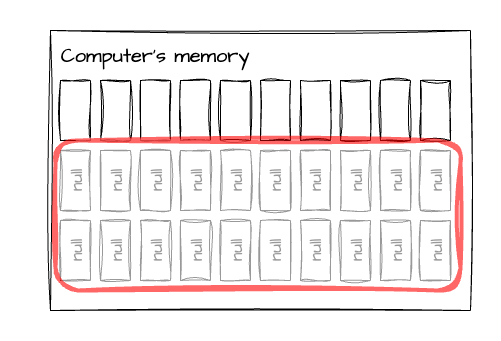

The diagram above was exported from draw.io. Its source (the exported page's mxGraphModel, read from the mxfile embedded in the PNG):
<mxGraphModel dx="1199" dy="2047" grid="1" gridSize="10" guides="1" tooltips="1" connect="1" arrows="1" fold="1" page="1" pageScale="1" pageWidth="827" pageHeight="1169" math="0" shadow="0">
  <root>
    <mxCell id="0" />
    <mxCell id="1" parent="0" />
    <mxCell id="LXHgbnVBe5iBIq8MEzDh-35" value="" style="rounded=0;whiteSpace=wrap;html=1;sketch=1;hachureGap=4;jiggle=2;curveFitting=1;fontFamily=Architects Daughter;fontSource=https%3A%2F%2Ffonts.googleapis.com%2Fcss%3Ffamily%3DArchitects%2BDaughter;fontSize=20;" vertex="1" parent="1">
      <mxGeometry x="170" y="-60" width="420" height="280" as="geometry" />
    </mxCell>
    <mxCell id="LXHgbnVBe5iBIq8MEzDh-36" value="Computer's memory" style="text;html=1;strokeColor=none;fillColor=none;align=center;verticalAlign=middle;whiteSpace=wrap;rounded=0;fontSize=20;fontFamily=Architects Daughter;" vertex="1" parent="1">
      <mxGeometry x="150" y="-50" width="250" height="30" as="geometry" />
    </mxCell>
    <mxCell id="LXHgbnVBe5iBIq8MEzDh-37" value="" style="rounded=0;whiteSpace=wrap;html=1;sketch=1;hachureGap=4;jiggle=2;curveFitting=1;fontFamily=Architects Daughter;fontSource=https%3A%2F%2Ffonts.googleapis.com%2Fcss%3Ffamily%3DArchitects%2BDaughter;fontSize=20;" vertex="1" parent="1">
      <mxGeometry x="180" y="-10" width="30" height="60" as="geometry" />
    </mxCell>
    <mxCell id="LXHgbnVBe5iBIq8MEzDh-38" value="" style="rounded=0;whiteSpace=wrap;html=1;sketch=1;hachureGap=4;jiggle=2;curveFitting=1;fontFamily=Architects Daughter;fontSource=https%3A%2F%2Ffonts.googleapis.com%2Fcss%3Ffamily%3DArchitects%2BDaughter;fontSize=20;" vertex="1" parent="1">
      <mxGeometry x="220" y="-10" width="30" height="60" as="geometry" />
    </mxCell>
    <mxCell id="LXHgbnVBe5iBIq8MEzDh-39" value="" style="rounded=0;whiteSpace=wrap;html=1;sketch=1;hachureGap=4;jiggle=2;curveFitting=1;fontFamily=Architects Daughter;fontSource=https%3A%2F%2Ffonts.googleapis.com%2Fcss%3Ffamily%3DArchitects%2BDaughter;fontSize=20;" vertex="1" parent="1">
      <mxGeometry x="260" y="-10" width="30" height="60" as="geometry" />
    </mxCell>
    <mxCell id="LXHgbnVBe5iBIq8MEzDh-40" value="" style="rounded=0;whiteSpace=wrap;html=1;sketch=1;hachureGap=4;jiggle=2;curveFitting=1;fontFamily=Architects Daughter;fontSource=https%3A%2F%2Ffonts.googleapis.com%2Fcss%3Ffamily%3DArchitects%2BDaughter;fontSize=20;" vertex="1" parent="1">
      <mxGeometry x="300" y="-10" width="30" height="60" as="geometry" />
    </mxCell>
    <mxCell id="LXHgbnVBe5iBIq8MEzDh-41" value="" style="rounded=0;whiteSpace=wrap;html=1;sketch=1;hachureGap=4;jiggle=2;curveFitting=1;fontFamily=Architects Daughter;fontSource=https%3A%2F%2Ffonts.googleapis.com%2Fcss%3Ffamily%3DArchitects%2BDaughter;fontSize=20;" vertex="1" parent="1">
      <mxGeometry x="340" y="-10" width="30" height="60" as="geometry" />
    </mxCell>
    <mxCell id="LXHgbnVBe5iBIq8MEzDh-42" value="" style="rounded=0;whiteSpace=wrap;html=1;sketch=1;hachureGap=4;jiggle=2;curveFitting=1;fontFamily=Architects Daughter;fontSource=https%3A%2F%2Ffonts.googleapis.com%2Fcss%3Ffamily%3DArchitects%2BDaughter;fontSize=20;" vertex="1" parent="1">
      <mxGeometry x="380" y="-10" width="30" height="60" as="geometry" />
    </mxCell>
    <mxCell id="LXHgbnVBe5iBIq8MEzDh-43" value="" style="rounded=0;whiteSpace=wrap;html=1;sketch=1;hachureGap=4;jiggle=2;curveFitting=1;fontFamily=Architects Daughter;fontSource=https%3A%2F%2Ffonts.googleapis.com%2Fcss%3Ffamily%3DArchitects%2BDaughter;fontSize=20;" vertex="1" parent="1">
      <mxGeometry x="420" y="-10" width="30" height="60" as="geometry" />
    </mxCell>
    <mxCell id="LXHgbnVBe5iBIq8MEzDh-44" value="" style="rounded=0;whiteSpace=wrap;html=1;sketch=1;hachureGap=4;jiggle=2;curveFitting=1;fontFamily=Architects Daughter;fontSource=https%3A%2F%2Ffonts.googleapis.com%2Fcss%3Ffamily%3DArchitects%2BDaughter;fontSize=20;" vertex="1" parent="1">
      <mxGeometry x="460" y="-10" width="30" height="60" as="geometry" />
    </mxCell>
    <mxCell id="LXHgbnVBe5iBIq8MEzDh-45" value="" style="rounded=0;whiteSpace=wrap;html=1;sketch=1;hachureGap=4;jiggle=2;curveFitting=1;fontFamily=Architects Daughter;fontSource=https%3A%2F%2Ffonts.googleapis.com%2Fcss%3Ffamily%3DArchitects%2BDaughter;fontSize=20;" vertex="1" parent="1">
      <mxGeometry x="500" y="-10" width="30" height="60" as="geometry" />
    </mxCell>
    <mxCell id="LXHgbnVBe5iBIq8MEzDh-46" value="" style="rounded=0;whiteSpace=wrap;html=1;sketch=1;hachureGap=4;jiggle=2;curveFitting=1;fontFamily=Architects Daughter;fontSource=https%3A%2F%2Ffonts.googleapis.com%2Fcss%3Ffamily%3DArchitects%2BDaughter;fontSize=20;" vertex="1" parent="1">
      <mxGeometry x="540" y="-10" width="30" height="60" as="geometry" />
    </mxCell>
    <mxCell id="LXHgbnVBe5iBIq8MEzDh-47" value="" style="rounded=0;whiteSpace=wrap;html=1;sketch=1;hachureGap=4;jiggle=2;curveFitting=1;fontFamily=Architects Daughter;fontSource=https%3A%2F%2Ffonts.googleapis.com%2Fcss%3Ffamily%3DArchitects%2BDaughter;fontSize=20;" vertex="1" parent="1">
      <mxGeometry x="180" y="60" width="30" height="60" as="geometry" />
    </mxCell>
    <mxCell id="LXHgbnVBe5iBIq8MEzDh-48" value="" style="rounded=0;whiteSpace=wrap;html=1;sketch=1;hachureGap=4;jiggle=2;curveFitting=1;fontFamily=Architects Daughter;fontSource=https%3A%2F%2Ffonts.googleapis.com%2Fcss%3Ffamily%3DArchitects%2BDaughter;fontSize=20;" vertex="1" parent="1">
      <mxGeometry x="220" y="60" width="30" height="60" as="geometry" />
    </mxCell>
    <mxCell id="LXHgbnVBe5iBIq8MEzDh-49" value="" style="rounded=0;whiteSpace=wrap;html=1;sketch=1;hachureGap=4;jiggle=2;curveFitting=1;fontFamily=Architects Daughter;fontSource=https%3A%2F%2Ffonts.googleapis.com%2Fcss%3Ffamily%3DArchitects%2BDaughter;fontSize=20;" vertex="1" parent="1">
      <mxGeometry x="260" y="60" width="30" height="60" as="geometry" />
    </mxCell>
    <mxCell id="LXHgbnVBe5iBIq8MEzDh-50" value="" style="rounded=0;whiteSpace=wrap;html=1;sketch=1;hachureGap=4;jiggle=2;curveFitting=1;fontFamily=Architects Daughter;fontSource=https%3A%2F%2Ffonts.googleapis.com%2Fcss%3Ffamily%3DArchitects%2BDaughter;fontSize=20;" vertex="1" parent="1">
      <mxGeometry x="300" y="60" width="30" height="60" as="geometry" />
    </mxCell>
    <mxCell id="LXHgbnVBe5iBIq8MEzDh-51" value="" style="rounded=0;whiteSpace=wrap;html=1;sketch=1;hachureGap=4;jiggle=2;curveFitting=1;fontFamily=Architects Daughter;fontSource=https%3A%2F%2Ffonts.googleapis.com%2Fcss%3Ffamily%3DArchitects%2BDaughter;fontSize=20;" vertex="1" parent="1">
      <mxGeometry x="340" y="60" width="30" height="60" as="geometry" />
    </mxCell>
    <mxCell id="LXHgbnVBe5iBIq8MEzDh-52" value="" style="rounded=0;whiteSpace=wrap;html=1;sketch=1;hachureGap=4;jiggle=2;curveFitting=1;fontFamily=Architects Daughter;fontSource=https%3A%2F%2Ffonts.googleapis.com%2Fcss%3Ffamily%3DArchitects%2BDaughter;fontSize=20;" vertex="1" parent="1">
      <mxGeometry x="380" y="60" width="30" height="60" as="geometry" />
    </mxCell>
    <mxCell id="LXHgbnVBe5iBIq8MEzDh-53" value="" style="rounded=0;whiteSpace=wrap;html=1;sketch=1;hachureGap=4;jiggle=2;curveFitting=1;fontFamily=Architects Daughter;fontSource=https%3A%2F%2Ffonts.googleapis.com%2Fcss%3Ffamily%3DArchitects%2BDaughter;fontSize=20;" vertex="1" parent="1">
      <mxGeometry x="420" y="60" width="30" height="60" as="geometry" />
    </mxCell>
    <mxCell id="LXHgbnVBe5iBIq8MEzDh-54" value="" style="rounded=0;whiteSpace=wrap;html=1;sketch=1;hachureGap=4;jiggle=2;curveFitting=1;fontFamily=Architects Daughter;fontSource=https%3A%2F%2Ffonts.googleapis.com%2Fcss%3Ffamily%3DArchitects%2BDaughter;fontSize=20;" vertex="1" parent="1">
      <mxGeometry x="500" y="60" width="30" height="60" as="geometry" />
    </mxCell>
    <mxCell id="LXHgbnVBe5iBIq8MEzDh-55" value="" style="rounded=0;whiteSpace=wrap;html=1;sketch=1;hachureGap=4;jiggle=2;curveFitting=1;fontFamily=Architects Daughter;fontSource=https%3A%2F%2Ffonts.googleapis.com%2Fcss%3Ffamily%3DArchitects%2BDaughter;fontSize=20;" vertex="1" parent="1">
      <mxGeometry x="540" y="60" width="30" height="60" as="geometry" />
    </mxCell>
    <mxCell id="LXHgbnVBe5iBIq8MEzDh-56" value="" style="rounded=0;whiteSpace=wrap;html=1;sketch=1;hachureGap=4;jiggle=2;curveFitting=1;fontFamily=Architects Daughter;fontSource=https%3A%2F%2Ffonts.googleapis.com%2Fcss%3Ffamily%3DArchitects%2BDaughter;fontSize=20;" vertex="1" parent="1">
      <mxGeometry x="460" y="60" width="30" height="60" as="geometry" />
    </mxCell>
    <mxCell id="LXHgbnVBe5iBIq8MEzDh-68" value="&lt;font style=&quot;font-size: 17px;&quot;&gt;null&lt;/font&gt;" style="text;html=1;strokeColor=none;fillColor=none;align=center;verticalAlign=middle;whiteSpace=wrap;rounded=0;fontSize=20;fontFamily=Architects Daughter;rotation=-90;" vertex="1" parent="1">
      <mxGeometry x="175" y="75" width="40" height="30" as="geometry" />
    </mxCell>
    <mxCell id="LXHgbnVBe5iBIq8MEzDh-70" value="&lt;font style=&quot;font-size: 17px;&quot;&gt;null&lt;/font&gt;" style="text;html=1;strokeColor=none;fillColor=none;align=center;verticalAlign=middle;whiteSpace=wrap;rounded=0;fontSize=20;fontFamily=Architects Daughter;rotation=-90;" vertex="1" parent="1">
      <mxGeometry x="215" y="75" width="40" height="30" as="geometry" />
    </mxCell>
    <mxCell id="LXHgbnVBe5iBIq8MEzDh-71" value="&lt;font style=&quot;font-size: 17px;&quot;&gt;null&lt;/font&gt;" style="text;html=1;strokeColor=none;fillColor=none;align=center;verticalAlign=middle;whiteSpace=wrap;rounded=0;fontSize=20;fontFamily=Architects Daughter;rotation=-90;" vertex="1" parent="1">
      <mxGeometry x="255" y="75" width="40" height="30" as="geometry" />
    </mxCell>
    <mxCell id="LXHgbnVBe5iBIq8MEzDh-72" value="&lt;font style=&quot;font-size: 17px;&quot;&gt;null&lt;/font&gt;" style="text;html=1;strokeColor=none;fillColor=none;align=center;verticalAlign=middle;whiteSpace=wrap;rounded=0;fontSize=20;fontFamily=Architects Daughter;rotation=-90;" vertex="1" parent="1">
      <mxGeometry x="295" y="75" width="40" height="30" as="geometry" />
    </mxCell>
    <mxCell id="LXHgbnVBe5iBIq8MEzDh-73" value="&lt;font style=&quot;font-size: 17px;&quot;&gt;null&lt;/font&gt;" style="text;html=1;strokeColor=none;fillColor=none;align=center;verticalAlign=middle;whiteSpace=wrap;rounded=0;fontSize=20;fontFamily=Architects Daughter;rotation=-90;" vertex="1" parent="1">
      <mxGeometry x="335" y="75" width="40" height="30" as="geometry" />
    </mxCell>
    <mxCell id="LXHgbnVBe5iBIq8MEzDh-74" value="&lt;font style=&quot;font-size: 17px;&quot;&gt;null&lt;/font&gt;" style="text;html=1;strokeColor=none;fillColor=none;align=center;verticalAlign=middle;whiteSpace=wrap;rounded=0;fontSize=20;fontFamily=Architects Daughter;rotation=-90;" vertex="1" parent="1">
      <mxGeometry x="374" y="75" width="40" height="30" as="geometry" />
    </mxCell>
    <mxCell id="LXHgbnVBe5iBIq8MEzDh-75" value="&lt;font style=&quot;font-size: 17px;&quot;&gt;null&lt;/font&gt;" style="text;html=1;strokeColor=none;fillColor=none;align=center;verticalAlign=middle;whiteSpace=wrap;rounded=0;fontSize=20;fontFamily=Architects Daughter;rotation=-90;" vertex="1" parent="1">
      <mxGeometry x="414" y="75" width="40" height="30" as="geometry" />
    </mxCell>
    <mxCell id="LXHgbnVBe5iBIq8MEzDh-76" value="&lt;font style=&quot;font-size: 17px;&quot;&gt;null&lt;/font&gt;" style="text;html=1;strokeColor=none;fillColor=none;align=center;verticalAlign=middle;whiteSpace=wrap;rounded=0;fontSize=20;fontFamily=Architects Daughter;rotation=-90;" vertex="1" parent="1">
      <mxGeometry x="455" y="75" width="40" height="30" as="geometry" />
    </mxCell>
    <mxCell id="LXHgbnVBe5iBIq8MEzDh-77" value="&lt;font style=&quot;font-size: 17px;&quot;&gt;null&lt;/font&gt;" style="text;html=1;strokeColor=none;fillColor=none;align=center;verticalAlign=middle;whiteSpace=wrap;rounded=0;fontSize=20;fontFamily=Architects Daughter;rotation=-90;" vertex="1" parent="1">
      <mxGeometry x="495" y="75" width="40" height="30" as="geometry" />
    </mxCell>
    <mxCell id="LXHgbnVBe5iBIq8MEzDh-78" value="&lt;font style=&quot;font-size: 17px;&quot;&gt;null&lt;/font&gt;" style="text;html=1;strokeColor=none;fillColor=none;align=center;verticalAlign=middle;whiteSpace=wrap;rounded=0;fontSize=20;fontFamily=Architects Daughter;rotation=-90;" vertex="1" parent="1">
      <mxGeometry x="535" y="75" width="40" height="30" as="geometry" />
    </mxCell>
    <mxCell id="LXHgbnVBe5iBIq8MEzDh-79" value="" style="rounded=0;whiteSpace=wrap;html=1;sketch=1;hachureGap=4;jiggle=2;curveFitting=1;fontFamily=Architects Daughter;fontSource=https%3A%2F%2Ffonts.googleapis.com%2Fcss%3Ffamily%3DArchitects%2BDaughter;fontSize=20;" vertex="1" parent="1">
      <mxGeometry x="180" y="130" width="30" height="60" as="geometry" />
    </mxCell>
    <mxCell id="LXHgbnVBe5iBIq8MEzDh-80" value="" style="rounded=0;whiteSpace=wrap;html=1;sketch=1;hachureGap=4;jiggle=2;curveFitting=1;fontFamily=Architects Daughter;fontSource=https%3A%2F%2Ffonts.googleapis.com%2Fcss%3Ffamily%3DArchitects%2BDaughter;fontSize=20;" vertex="1" parent="1">
      <mxGeometry x="220" y="130" width="30" height="60" as="geometry" />
    </mxCell>
    <mxCell id="LXHgbnVBe5iBIq8MEzDh-81" value="" style="rounded=0;whiteSpace=wrap;html=1;sketch=1;hachureGap=4;jiggle=2;curveFitting=1;fontFamily=Architects Daughter;fontSource=https%3A%2F%2Ffonts.googleapis.com%2Fcss%3Ffamily%3DArchitects%2BDaughter;fontSize=20;" vertex="1" parent="1">
      <mxGeometry x="260" y="130" width="30" height="60" as="geometry" />
    </mxCell>
    <mxCell id="LXHgbnVBe5iBIq8MEzDh-82" value="" style="rounded=0;whiteSpace=wrap;html=1;sketch=1;hachureGap=4;jiggle=2;curveFitting=1;fontFamily=Architects Daughter;fontSource=https%3A%2F%2Ffonts.googleapis.com%2Fcss%3Ffamily%3DArchitects%2BDaughter;fontSize=20;" vertex="1" parent="1">
      <mxGeometry x="300" y="130" width="30" height="60" as="geometry" />
    </mxCell>
    <mxCell id="LXHgbnVBe5iBIq8MEzDh-83" value="" style="rounded=0;whiteSpace=wrap;html=1;sketch=1;hachureGap=4;jiggle=2;curveFitting=1;fontFamily=Architects Daughter;fontSource=https%3A%2F%2Ffonts.googleapis.com%2Fcss%3Ffamily%3DArchitects%2BDaughter;fontSize=20;" vertex="1" parent="1">
      <mxGeometry x="340" y="130" width="30" height="60" as="geometry" />
    </mxCell>
    <mxCell id="LXHgbnVBe5iBIq8MEzDh-84" value="" style="rounded=0;whiteSpace=wrap;html=1;sketch=1;hachureGap=4;jiggle=2;curveFitting=1;fontFamily=Architects Daughter;fontSource=https%3A%2F%2Ffonts.googleapis.com%2Fcss%3Ffamily%3DArchitects%2BDaughter;fontSize=20;" vertex="1" parent="1">
      <mxGeometry x="380" y="130" width="30" height="60" as="geometry" />
    </mxCell>
    <mxCell id="LXHgbnVBe5iBIq8MEzDh-85" value="" style="rounded=0;whiteSpace=wrap;html=1;sketch=1;hachureGap=4;jiggle=2;curveFitting=1;fontFamily=Architects Daughter;fontSource=https%3A%2F%2Ffonts.googleapis.com%2Fcss%3Ffamily%3DArchitects%2BDaughter;fontSize=20;" vertex="1" parent="1">
      <mxGeometry x="420" y="130" width="30" height="60" as="geometry" />
    </mxCell>
    <mxCell id="LXHgbnVBe5iBIq8MEzDh-86" value="" style="rounded=0;whiteSpace=wrap;html=1;sketch=1;hachureGap=4;jiggle=2;curveFitting=1;fontFamily=Architects Daughter;fontSource=https%3A%2F%2Ffonts.googleapis.com%2Fcss%3Ffamily%3DArchitects%2BDaughter;fontSize=20;" vertex="1" parent="1">
      <mxGeometry x="500" y="130" width="30" height="60" as="geometry" />
    </mxCell>
    <mxCell id="LXHgbnVBe5iBIq8MEzDh-87" value="" style="rounded=0;whiteSpace=wrap;html=1;sketch=1;hachureGap=4;jiggle=2;curveFitting=1;fontFamily=Architects Daughter;fontSource=https%3A%2F%2Ffonts.googleapis.com%2Fcss%3Ffamily%3DArchitects%2BDaughter;fontSize=20;" vertex="1" parent="1">
      <mxGeometry x="540" y="130" width="30" height="60" as="geometry" />
    </mxCell>
    <mxCell id="LXHgbnVBe5iBIq8MEzDh-88" value="" style="rounded=0;whiteSpace=wrap;html=1;sketch=1;hachureGap=4;jiggle=2;curveFitting=1;fontFamily=Architects Daughter;fontSource=https%3A%2F%2Ffonts.googleapis.com%2Fcss%3Ffamily%3DArchitects%2BDaughter;fontSize=20;" vertex="1" parent="1">
      <mxGeometry x="460" y="130" width="30" height="60" as="geometry" />
    </mxCell>
    <mxCell id="LXHgbnVBe5iBIq8MEzDh-89" value="&lt;font style=&quot;font-size: 17px;&quot;&gt;null&lt;/font&gt;" style="text;html=1;strokeColor=none;fillColor=none;align=center;verticalAlign=middle;whiteSpace=wrap;rounded=0;fontSize=20;fontFamily=Architects Daughter;rotation=-90;" vertex="1" parent="1">
      <mxGeometry x="175" y="145" width="40" height="30" as="geometry" />
    </mxCell>
    <mxCell id="LXHgbnVBe5iBIq8MEzDh-90" value="&lt;font style=&quot;font-size: 17px;&quot;&gt;null&lt;/font&gt;" style="text;html=1;strokeColor=none;fillColor=none;align=center;verticalAlign=middle;whiteSpace=wrap;rounded=0;fontSize=20;fontFamily=Architects Daughter;rotation=-90;" vertex="1" parent="1">
      <mxGeometry x="215" y="145" width="40" height="30" as="geometry" />
    </mxCell>
    <mxCell id="LXHgbnVBe5iBIq8MEzDh-91" value="&lt;font style=&quot;font-size: 17px;&quot;&gt;null&lt;/font&gt;" style="text;html=1;strokeColor=none;fillColor=none;align=center;verticalAlign=middle;whiteSpace=wrap;rounded=0;fontSize=20;fontFamily=Architects Daughter;rotation=-90;" vertex="1" parent="1">
      <mxGeometry x="255" y="145" width="40" height="30" as="geometry" />
    </mxCell>
    <mxCell id="LXHgbnVBe5iBIq8MEzDh-92" value="&lt;font style=&quot;font-size: 17px;&quot;&gt;null&lt;/font&gt;" style="text;html=1;strokeColor=none;fillColor=none;align=center;verticalAlign=middle;whiteSpace=wrap;rounded=0;fontSize=20;fontFamily=Architects Daughter;rotation=-90;" vertex="1" parent="1">
      <mxGeometry x="295" y="145" width="40" height="30" as="geometry" />
    </mxCell>
    <mxCell id="LXHgbnVBe5iBIq8MEzDh-93" value="&lt;font style=&quot;font-size: 17px;&quot;&gt;null&lt;/font&gt;" style="text;html=1;strokeColor=none;fillColor=none;align=center;verticalAlign=middle;whiteSpace=wrap;rounded=0;fontSize=20;fontFamily=Architects Daughter;rotation=-90;" vertex="1" parent="1">
      <mxGeometry x="335" y="145" width="40" height="30" as="geometry" />
    </mxCell>
    <mxCell id="LXHgbnVBe5iBIq8MEzDh-94" value="&lt;font style=&quot;font-size: 17px;&quot;&gt;null&lt;/font&gt;" style="text;html=1;strokeColor=none;fillColor=none;align=center;verticalAlign=middle;whiteSpace=wrap;rounded=0;fontSize=20;fontFamily=Architects Daughter;rotation=-90;" vertex="1" parent="1">
      <mxGeometry x="374" y="145" width="40" height="30" as="geometry" />
    </mxCell>
    <mxCell id="LXHgbnVBe5iBIq8MEzDh-95" value="&lt;font style=&quot;font-size: 17px;&quot;&gt;null&lt;/font&gt;" style="text;html=1;strokeColor=none;fillColor=none;align=center;verticalAlign=middle;whiteSpace=wrap;rounded=0;fontSize=20;fontFamily=Architects Daughter;rotation=-90;" vertex="1" parent="1">
      <mxGeometry x="414" y="145" width="40" height="30" as="geometry" />
    </mxCell>
    <mxCell id="LXHgbnVBe5iBIq8MEzDh-96" value="&lt;font style=&quot;font-size: 17px;&quot;&gt;null&lt;/font&gt;" style="text;html=1;strokeColor=none;fillColor=none;align=center;verticalAlign=middle;whiteSpace=wrap;rounded=0;fontSize=20;fontFamily=Architects Daughter;rotation=-90;" vertex="1" parent="1">
      <mxGeometry x="455" y="145" width="40" height="30" as="geometry" />
    </mxCell>
    <mxCell id="LXHgbnVBe5iBIq8MEzDh-97" value="&lt;font style=&quot;font-size: 17px;&quot;&gt;null&lt;/font&gt;" style="text;html=1;strokeColor=none;fillColor=none;align=center;verticalAlign=middle;whiteSpace=wrap;rounded=0;fontSize=20;fontFamily=Architects Daughter;rotation=-90;" vertex="1" parent="1">
      <mxGeometry x="495" y="145" width="40" height="30" as="geometry" />
    </mxCell>
    <mxCell id="LXHgbnVBe5iBIq8MEzDh-98" value="&lt;font style=&quot;font-size: 17px;&quot;&gt;null&lt;/font&gt;" style="text;html=1;strokeColor=none;fillColor=none;align=center;verticalAlign=middle;whiteSpace=wrap;rounded=0;fontSize=20;fontFamily=Architects Daughter;rotation=-90;" vertex="1" parent="1">
      <mxGeometry x="535" y="145" width="40" height="30" as="geometry" />
    </mxCell>
    <mxCell id="LXHgbnVBe5iBIq8MEzDh-67" value="" style="rounded=1;whiteSpace=wrap;html=1;sketch=1;hachureGap=4;jiggle=2;curveFitting=1;fontFamily=Architects Daughter;fontSource=https%3A%2F%2Ffonts.googleapis.com%2Fcss%3Ffamily%3DArchitects%2BDaughter;fontSize=20;glass=0;shadow=0;perimeterSpacing=1;strokeColor=#FF0000;strokeWidth=4;opacity=60;" vertex="1" parent="1">
      <mxGeometry x="175" y="50" width="405" height="150" as="geometry" />
    </mxCell>
  </root>
</mxGraphModel>